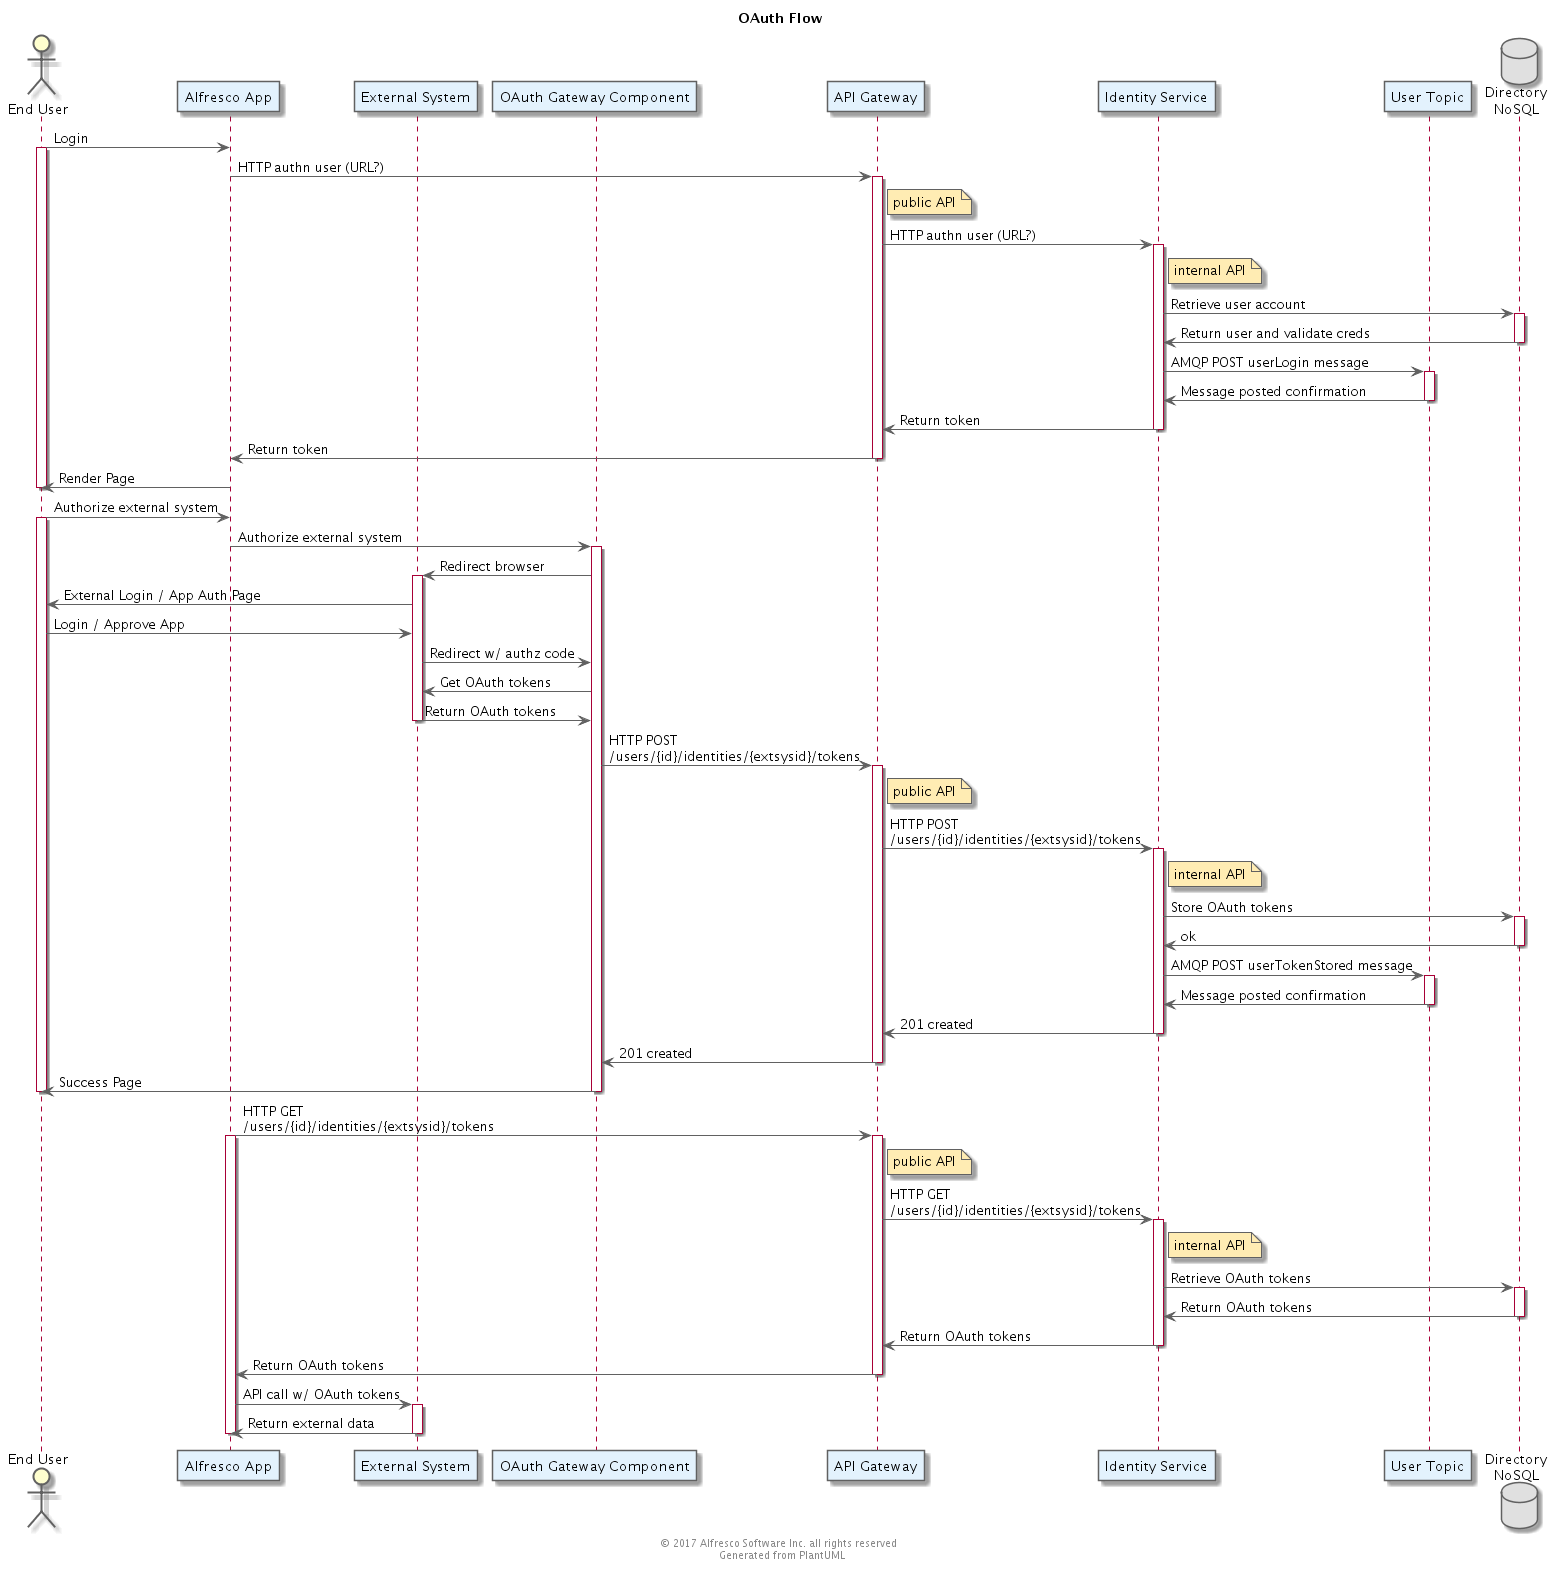

The diagram above was rendered by PlantUML. Its source (embedded in the PNG):
@startuml
' Use straight lines
skinparam linetype ortho

' Color Scheme
' Selected from Google Material Design color palette: https://material.google.com/style/color.html#color-color-palette
skinparam backgroundColor white

skinparam actorBorderColor #616161

skinparam classArrowColor #616161
skinparam classBackgroundColor #FFF9C4
skinparam classBorderColor #616161

skinparam componentArrowColor #616161
skinparam componentBackgroundColor #FFF8E1
skinparam componentBorderColor #616161

skinparam nodeArrowColor #616161
skinParam nodeBackgroundColor #E0F7FA
skinParam nodeBorderColor #616161

skinparam objectArrowColor #616161
skinParam objectBackgroundColor #FFEBEE
skinParam objectBorderColor #616161

skinparam queueArrowColor #616161
skinParam queueBackgroundColor #F3E5F5
skinParam queueBorderColor #616161

skinparam databaseArrowColor #616161
skinParam databaseBackgroundColor #E0E0E0
skinParam databaseBorderColor #616161

skinparam frameBackgroundColor #E0F7FA
skinparam frameBorderColor #616161

skinparam entityBackgroundColor #F9FBE7
skinparam entityBorderColor #616161

skinparam participantBackgroundColor #E3F2FD
skinparam participantBorderColor #616161

skinparam noteBackgroundColor #FFECB3
skinparam noteBorderColor #616161

'  Stamp the files as generated and copyrighted
center footer © 2017 Alfresco Software Inc. all rights reserved \n Generated from PlantUML

Title: OAuth Flow

actor "End User" as U
participant "Alfresco App" as ALF
participant "External System" as EXT
participant "OAuth Gateway Component" as OG
participant "API Gateway" as AG
participant "Identity Service" as IS
participant "User Topic" as UT
database "Directory\nNoSQL" as D

U->ALF: Login
activate U
ALF->AG: HTTP authn user (URL?)
activate AG
note right of AG
public API
end note
AG->IS: HTTP authn user (URL?)
note right of IS
internal API
end note
activate IS
IS->D: Retrieve user account
activate D
D->IS: Return user and validate creds
deactivate D
IS->UT: AMQP POST userLogin message
activate UT
UT->IS: Message posted confirmation
deactivate UT
IS->AG: Return token
deactivate IS
AG->ALF: Return token
deactivate AG
ALF->U: Render Page
deactivate U

U->ALF: Authorize external system
activate U
ALF->OG: Authorize external system
activate OG
OG->EXT: Redirect browser
activate EXT
EXT->U: External Login / App Auth Page
U->EXT: Login / Approve App
EXT->OG: Redirect w/ authz code
OG->EXT: Get OAuth tokens
EXT->OG: Return OAuth tokens
deactivate EXT
OG->AG: HTTP POST\n/users/{id}/identities/{extsysid}/tokens
activate AG
note right of AG
public API
end note
AG->IS: HTTP POST\n/users/{id}/identities/{extsysid}/tokens
note right of IS
internal API
end note
activate IS
IS->D: Store OAuth tokens
activate D
D->IS: ok
deactivate D
IS->UT: AMQP POST userTokenStored message
activate UT
UT->IS: Message posted confirmation
deactivate UT
IS->AG: 201 created
deactivate IS
AG->OG: 201 created
deactivate AG
OG->U: Success Page
deactivate OG
deactivate U

ALF->AG: HTTP GET\n/users/{id}/identities/{extsysid}/tokens
activate ALF
activate AG
note right of AG
public API
end note
AG->IS: HTTP GET\n/users/{id}/identities/{extsysid}/tokens
note right of IS
internal API
end note
activate IS
IS->D: Retrieve OAuth tokens
activate D
D->IS: Return OAuth tokens
deactivate D
IS->AG: Return OAuth tokens
deactivate IS
AG->ALF: Return OAuth tokens
deactivate AG
ALF->EXT: API call w/ OAuth tokens
activate EXT
EXT->ALF: Return external data
deactivate EXT
deactivate ALF

@enduml